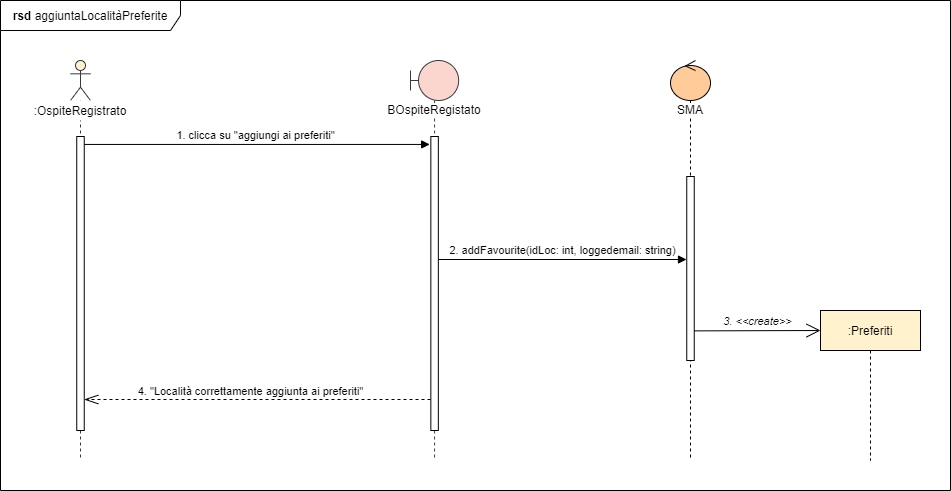

The diagram above was exported from draw.io. Its source (the exported page's mxGraphModel, read from the mxfile embedded in the PNG):
<mxGraphModel dx="1086" dy="1975" grid="1" gridSize="10" guides="1" tooltips="1" connect="1" arrows="1" fold="1" page="1" pageScale="1" pageWidth="827" pageHeight="1169" math="0" shadow="0">
  <root>
    <mxCell id="0" />
    <mxCell id="1" parent="0" />
    <mxCell id="biBlbflUzNOPunbcJSMS-9" value="1. clicca su &quot;aggiungi ai preferiti&quot;" style="html=1;verticalAlign=bottom;startArrow=none;endArrow=block;startSize=8;startFill=0;entryX=-0.152;entryY=0.027;entryDx=0;entryDy=0;entryPerimeter=0;" parent="1" source="biBlbflUzNOPunbcJSMS-3" target="yAodXcxc0bv4qq1QAj_a-7" edge="1">
      <mxGeometry relative="1" as="geometry">
        <mxPoint x="324" y="-909.9599999999998" as="sourcePoint" />
        <mxPoint x="530" y="-910" as="targetPoint" />
      </mxGeometry>
    </mxCell>
    <mxCell id="biBlbflUzNOPunbcJSMS-3" value="" style="shape=umlLifeline;participant=umlActor;perimeter=lifelinePerimeter;whiteSpace=wrap;html=1;container=1;collapsible=0;recursiveResize=0;verticalAlign=top;spacingTop=36;outlineConnect=0;strokeColor=#36393d;fillColor=#FFF2CC;" parent="1" vertex="1">
      <mxGeometry x="200" y="-1000" width="20" height="400" as="geometry" />
    </mxCell>
    <mxCell id="yAodXcxc0bv4qq1QAj_a-8" value="" style="html=1;points=[];perimeter=orthogonalPerimeter;fillColor=#ffffff;" parent="biBlbflUzNOPunbcJSMS-3" vertex="1">
      <mxGeometry x="6.25" y="76" width="7.5" height="294" as="geometry" />
    </mxCell>
    <mxCell id="TRykJOhFTjoU_KH9r5qd-1" value=":OspiteRegistrato" style="text;html=1;strokeColor=none;align=center;verticalAlign=middle;whiteSpace=wrap;rounded=0;fillColor=#ffffff;" parent="1" vertex="1">
      <mxGeometry x="160" y="-960" width="100" height="20" as="geometry" />
    </mxCell>
    <mxCell id="yAodXcxc0bv4qq1QAj_a-1" value="&lt;span style=&quot;background-color: rgb(255 , 255 , 255)&quot;&gt;SMA&lt;/span&gt;" style="shape=umlLifeline;participant=umlControl;perimeter=lifelinePerimeter;whiteSpace=wrap;html=1;container=1;collapsible=0;recursiveResize=0;verticalAlign=top;spacingTop=36;outlineConnect=0;fillColor=#FFCC99;" parent="1" vertex="1">
      <mxGeometry x="800" y="-1000" width="40" height="400" as="geometry" />
    </mxCell>
    <mxCell id="yAodXcxc0bv4qq1QAj_a-2" value="" style="html=1;points=[];perimeter=orthogonalPerimeter;fillColor=#ffffff;" parent="yAodXcxc0bv4qq1QAj_a-1" vertex="1">
      <mxGeometry x="16.25" y="116" width="7.5" height="184" as="geometry" />
    </mxCell>
    <mxCell id="yAodXcxc0bv4qq1QAj_a-3" value="&lt;span style=&quot;background-color: rgb(255 , 255 , 255)&quot;&gt;BOspiteRegistato&lt;br&gt;&lt;br&gt;&lt;/span&gt;" style="shape=umlLifeline;participant=umlBoundary;perimeter=lifelinePerimeter;whiteSpace=wrap;html=1;container=1;collapsible=0;recursiveResize=0;verticalAlign=top;spacingTop=36;outlineConnect=0;strokeColor=#36393d;fillColor=#FAD6CF;size=40;" parent="1" vertex="1">
      <mxGeometry x="540" y="-1000" width="48.17" height="400" as="geometry" />
    </mxCell>
    <mxCell id="yAodXcxc0bv4qq1QAj_a-7" value="" style="html=1;points=[];perimeter=orthogonalPerimeter;fillColor=#ffffff;" parent="yAodXcxc0bv4qq1QAj_a-3" vertex="1">
      <mxGeometry x="20.34" y="76" width="7.5" height="294" as="geometry" />
    </mxCell>
    <mxCell id="yAodXcxc0bv4qq1QAj_a-12" value="" style="endArrow=openThin;dashed=1;endFill=0;endSize=12;html=1;" parent="1" target="yAodXcxc0bv4qq1QAj_a-8" edge="1">
      <mxGeometry width="160" relative="1" as="geometry">
        <mxPoint x="560" y="-661" as="sourcePoint" />
        <mxPoint x="290" y="-750" as="targetPoint" />
        <Array as="points" />
      </mxGeometry>
    </mxCell>
    <mxCell id="yAodXcxc0bv4qq1QAj_a-18" value=":Preferiti" style="shape=umlLifeline;perimeter=lifelinePerimeter;whiteSpace=wrap;html=1;container=1;collapsible=0;recursiveResize=0;outlineConnect=0;fillColor=#FFF2CC;" parent="1" vertex="1">
      <mxGeometry x="950" y="-750" width="100" height="150" as="geometry" />
    </mxCell>
    <mxCell id="yAodXcxc0bv4qq1QAj_a-29" value="&lt;b&gt;rsd &lt;/b&gt;aggiuntaLocalitàPreferite" style="shape=umlFrame;whiteSpace=wrap;html=1;fillColor=#ffffff;width=180;height=30;" parent="1" vertex="1">
      <mxGeometry x="130" y="-1060" width="950" height="490" as="geometry" />
    </mxCell>
    <mxCell id="FnmO4k7P44GEbVa7_JW_-1" value="2. addFavourite(idLoc: int, loggedemail: string)" style="html=1;verticalAlign=bottom;startArrow=none;endArrow=block;startSize=8;startFill=0;" parent="1" edge="1">
      <mxGeometry relative="1" as="geometry">
        <mxPoint x="568" y="-801" as="sourcePoint" />
        <mxPoint x="816" y="-801" as="targetPoint" />
      </mxGeometry>
    </mxCell>
    <mxCell id="FnmO4k7P44GEbVa7_JW_-2" value="&lt;i&gt;3. &amp;lt;&amp;lt;create&amp;gt;&amp;gt;&lt;/i&gt;" style="html=1;verticalAlign=bottom;startArrow=none;endArrow=open;startSize=8;startFill=0;endFill=0;endSize=12;exitX=1.024;exitY=0.839;exitDx=0;exitDy=0;exitPerimeter=0;" parent="1" source="yAodXcxc0bv4qq1QAj_a-2" edge="1">
      <mxGeometry relative="1" as="geometry">
        <mxPoint x="830" y="-730" as="sourcePoint" />
        <mxPoint x="950" y="-730" as="targetPoint" />
      </mxGeometry>
    </mxCell>
    <mxCell id="FnmO4k7P44GEbVa7_JW_-4" value="&lt;font style=&quot;font-size: 11px&quot;&gt;4. &quot;Località correttamente aggiunta ai preferiti&quot;&lt;/font&gt;" style="text;html=1;align=center;verticalAlign=middle;resizable=0;points=[];autosize=1;" parent="1" vertex="1">
      <mxGeometry x="260" y="-680" width="240" height="20" as="geometry" />
    </mxCell>
  </root>
</mxGraphModel>